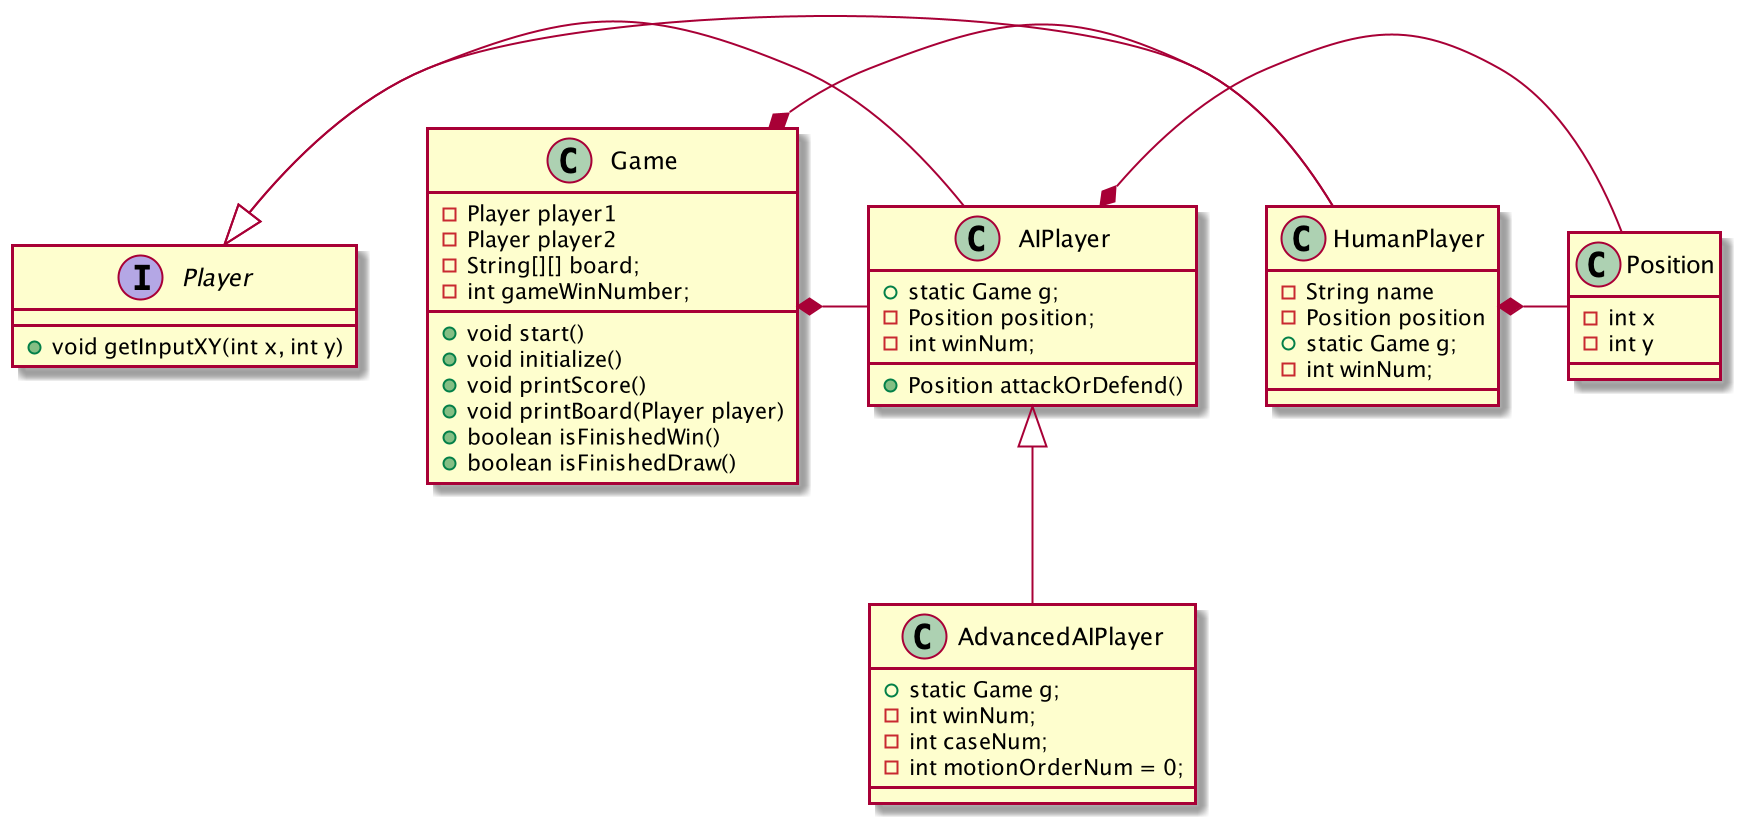

The diagram above was rendered by PlantUML. Its source (embedded in the PNG):
@startuml

class Game{
    - Player player1
    - Player player2
    - String[][] board;
    - int gameWinNumber;

    + void start()
    + void initialize()
    + void printScore()
    + void printBoard(Player player)
    + boolean isFinishedWin()
    + boolean isFinishedDraw()

}

interface Player{
    + void getInputXY(int x, int y)

}

class HumanPlayer {
    - String name
    - Position position
    + static Game g;
    -  int winNum;
}

class AIPlayer{
    + static Game g;
    - Position position;
    - int winNum;

    + Position attackOrDefend()
}

class AdvancedAIPlayer{
    + static Game g;
    - int winNum;
    - int caseNum;
    - int motionOrderNum = 0;

}
class Position{
 - int x
 - int y
}

Player <|- HumanPlayer
Player <|- AIPlayer
AIPlayer <|-- AdvancedAIPlayer
HumanPlayer *- Position
AIPlayer *- Position
Game *- HumanPlayer
Game *- AIPlayer

@enduml